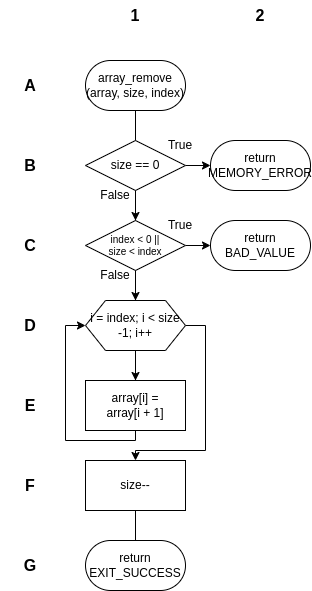

The diagram above was exported from draw.io. Its source (the exported page's mxGraphModel, read from the mxfile embedded in the PNG):
<mxGraphModel dx="1434" dy="827" grid="1" gridSize="10" guides="1" tooltips="1" connect="1" arrows="1" fold="1" page="1" pageScale="1" pageWidth="850" pageHeight="1100" math="0" shadow="0">
  <root>
    <mxCell id="0" />
    <mxCell id="1" parent="0" />
    <mxCell id="zFTRza2SnDmQn7CX1GLS-17" value="" style="endArrow=none;html=1;rounded=0;entryX=0.5;entryY=1;entryDx=0;entryDy=0;exitX=0.5;exitY=0;exitDx=0;exitDy=0;" parent="1" source="zFTRza2SnDmQn7CX1GLS-14" target="zFTRza2SnDmQn7CX1GLS-8" edge="1">
      <mxGeometry width="50" height="50" relative="1" as="geometry">
        <mxPoint x="480" y="330" as="sourcePoint" />
        <mxPoint x="530" y="280" as="targetPoint" />
      </mxGeometry>
    </mxCell>
    <mxCell id="zFTRza2SnDmQn7CX1GLS-8" value="array_remove&lt;br&gt;(array, size, index)" style="rounded=1;whiteSpace=wrap;html=1;arcSize=50;" parent="1" vertex="1">
      <mxGeometry x="375" y="80" width="100" height="50" as="geometry" />
    </mxCell>
    <mxCell id="zFTRza2SnDmQn7CX1GLS-21" style="edgeStyle=orthogonalEdgeStyle;rounded=0;orthogonalLoop=1;jettySize=auto;html=1;exitX=1;exitY=0.5;exitDx=0;exitDy=0;entryX=0;entryY=0.5;entryDx=0;entryDy=0;" parent="1" source="zFTRza2SnDmQn7CX1GLS-9" target="zFTRza2SnDmQn7CX1GLS-10" edge="1">
      <mxGeometry relative="1" as="geometry" />
    </mxCell>
    <mxCell id="zFTRza2SnDmQn7CX1GLS-24" style="edgeStyle=orthogonalEdgeStyle;rounded=0;orthogonalLoop=1;jettySize=auto;html=1;exitX=0.5;exitY=1;exitDx=0;exitDy=0;entryX=0.5;entryY=0;entryDx=0;entryDy=0;" parent="1" source="zFTRza2SnDmQn7CX1GLS-9" target="zFTRza2SnDmQn7CX1GLS-11" edge="1">
      <mxGeometry relative="1" as="geometry" />
    </mxCell>
    <mxCell id="zFTRza2SnDmQn7CX1GLS-9" value="size == 0" style="rhombus;whiteSpace=wrap;html=1;" parent="1" vertex="1">
      <mxGeometry x="375" y="160" width="100" height="50" as="geometry" />
    </mxCell>
    <mxCell id="zFTRza2SnDmQn7CX1GLS-10" value="return MEMORY_ERROR" style="rounded=1;whiteSpace=wrap;html=1;arcSize=50;" parent="1" vertex="1">
      <mxGeometry x="500" y="160" width="100" height="50" as="geometry" />
    </mxCell>
    <mxCell id="zFTRza2SnDmQn7CX1GLS-22" style="edgeStyle=orthogonalEdgeStyle;rounded=0;orthogonalLoop=1;jettySize=auto;html=1;exitX=1;exitY=0.5;exitDx=0;exitDy=0;entryX=0;entryY=0.5;entryDx=0;entryDy=0;" parent="1" source="zFTRza2SnDmQn7CX1GLS-11" target="zFTRza2SnDmQn7CX1GLS-12" edge="1">
      <mxGeometry relative="1" as="geometry" />
    </mxCell>
    <mxCell id="zFTRza2SnDmQn7CX1GLS-23" style="edgeStyle=orthogonalEdgeStyle;rounded=0;orthogonalLoop=1;jettySize=auto;html=1;exitX=0.5;exitY=1;exitDx=0;exitDy=0;entryX=0.5;entryY=0;entryDx=0;entryDy=0;" parent="1" source="zFTRza2SnDmQn7CX1GLS-11" target="zFTRza2SnDmQn7CX1GLS-13" edge="1">
      <mxGeometry relative="1" as="geometry" />
    </mxCell>
    <mxCell id="zFTRza2SnDmQn7CX1GLS-11" value="index &amp;lt; 0 || &lt;br&gt;size &amp;lt; index" style="rhombus;whiteSpace=wrap;html=1;fontSize=10;" parent="1" vertex="1">
      <mxGeometry x="375" y="240" width="100" height="50" as="geometry" />
    </mxCell>
    <mxCell id="zFTRza2SnDmQn7CX1GLS-12" value="return BAD_VALUE" style="rounded=1;whiteSpace=wrap;html=1;arcSize=50;" parent="1" vertex="1">
      <mxGeometry x="500" y="240" width="100" height="50" as="geometry" />
    </mxCell>
    <mxCell id="zFTRza2SnDmQn7CX1GLS-19" style="edgeStyle=orthogonalEdgeStyle;rounded=0;orthogonalLoop=1;jettySize=auto;html=1;exitX=1;exitY=0.5;exitDx=0;exitDy=0;entryX=0.5;entryY=0;entryDx=0;entryDy=0;" parent="1" source="zFTRza2SnDmQn7CX1GLS-13" target="zFTRza2SnDmQn7CX1GLS-15" edge="1">
      <mxGeometry relative="1" as="geometry">
        <Array as="points">
          <mxPoint x="495" y="345" />
          <mxPoint x="495" y="470" />
          <mxPoint x="425" y="470" />
        </Array>
      </mxGeometry>
    </mxCell>
    <mxCell id="zFTRza2SnDmQn7CX1GLS-28" style="edgeStyle=orthogonalEdgeStyle;rounded=0;orthogonalLoop=1;jettySize=auto;html=1;exitX=0.5;exitY=1;exitDx=0;exitDy=0;entryX=0.5;entryY=0;entryDx=0;entryDy=0;" parent="1" source="zFTRza2SnDmQn7CX1GLS-13" target="zFTRza2SnDmQn7CX1GLS-14" edge="1">
      <mxGeometry relative="1" as="geometry" />
    </mxCell>
    <mxCell id="zFTRza2SnDmQn7CX1GLS-13" value="i = index; i &amp;lt; size -1; i++" style="shape=hexagon;perimeter=hexagonPerimeter2;whiteSpace=wrap;html=1;fixedSize=1;" parent="1" vertex="1">
      <mxGeometry x="375" y="320" width="100" height="50" as="geometry" />
    </mxCell>
    <mxCell id="zFTRza2SnDmQn7CX1GLS-18" style="edgeStyle=orthogonalEdgeStyle;rounded=0;orthogonalLoop=1;jettySize=auto;html=1;exitX=0.5;exitY=1;exitDx=0;exitDy=0;entryX=0;entryY=0.5;entryDx=0;entryDy=0;" parent="1" source="zFTRza2SnDmQn7CX1GLS-14" target="zFTRza2SnDmQn7CX1GLS-13" edge="1">
      <mxGeometry relative="1" as="geometry">
        <Array as="points">
          <mxPoint x="425" y="460" />
          <mxPoint x="355" y="460" />
          <mxPoint x="355" y="345" />
        </Array>
      </mxGeometry>
    </mxCell>
    <mxCell id="zFTRza2SnDmQn7CX1GLS-14" value="array[i] = &lt;br&gt;array[i + 1]" style="rounded=0;whiteSpace=wrap;html=1;" parent="1" vertex="1">
      <mxGeometry x="375" y="400" width="100" height="50" as="geometry" />
    </mxCell>
    <mxCell id="zFTRza2SnDmQn7CX1GLS-15" value="size--" style="rounded=0;whiteSpace=wrap;html=1;" parent="1" vertex="1">
      <mxGeometry x="375" y="480" width="100" height="50" as="geometry" />
    </mxCell>
    <mxCell id="zFTRza2SnDmQn7CX1GLS-16" value="return EXIT_SUCCESS" style="rounded=1;whiteSpace=wrap;html=1;arcSize=50;" parent="1" vertex="1">
      <mxGeometry x="375" y="560" width="100" height="50" as="geometry" />
    </mxCell>
    <mxCell id="zFTRza2SnDmQn7CX1GLS-20" value="" style="endArrow=none;html=1;rounded=0;entryX=0.5;entryY=1;entryDx=0;entryDy=0;exitX=0.5;exitY=0;exitDx=0;exitDy=0;" parent="1" source="zFTRza2SnDmQn7CX1GLS-16" target="zFTRza2SnDmQn7CX1GLS-15" edge="1">
      <mxGeometry width="50" height="50" relative="1" as="geometry">
        <mxPoint x="480" y="400" as="sourcePoint" />
        <mxPoint x="530" y="350" as="targetPoint" />
      </mxGeometry>
    </mxCell>
    <mxCell id="zFTRza2SnDmQn7CX1GLS-25" value="True" style="text;html=1;strokeColor=none;fillColor=none;align=center;verticalAlign=middle;whiteSpace=wrap;rounded=0;" parent="1" vertex="1">
      <mxGeometry x="440" y="150" width="60" height="30" as="geometry" />
    </mxCell>
    <mxCell id="zFTRza2SnDmQn7CX1GLS-26" value="True" style="text;html=1;strokeColor=none;fillColor=none;align=center;verticalAlign=middle;whiteSpace=wrap;rounded=0;" parent="1" vertex="1">
      <mxGeometry x="440" y="230" width="60" height="30" as="geometry" />
    </mxCell>
    <mxCell id="zFTRza2SnDmQn7CX1GLS-30" value="False" style="text;html=1;strokeColor=none;fillColor=none;align=center;verticalAlign=middle;whiteSpace=wrap;rounded=0;" parent="1" vertex="1">
      <mxGeometry x="375" y="280" width="60" height="30" as="geometry" />
    </mxCell>
    <mxCell id="zFTRza2SnDmQn7CX1GLS-31" value="False" style="text;html=1;strokeColor=none;fillColor=none;align=center;verticalAlign=middle;whiteSpace=wrap;rounded=0;" parent="1" vertex="1">
      <mxGeometry x="375" y="200" width="60" height="30" as="geometry" />
    </mxCell>
    <mxCell id="l8PjbWMjTzUJI0BqMWTk-1" value="A" style="text;html=1;strokeColor=none;fillColor=none;align=center;verticalAlign=middle;whiteSpace=wrap;rounded=0;fontSize=16;fontStyle=1" parent="1" vertex="1">
      <mxGeometry x="290" y="90" width="60" height="30" as="geometry" />
    </mxCell>
    <mxCell id="l8PjbWMjTzUJI0BqMWTk-2" value="B" style="text;html=1;strokeColor=none;fillColor=none;align=center;verticalAlign=middle;whiteSpace=wrap;rounded=0;fontSize=16;fontStyle=1" parent="1" vertex="1">
      <mxGeometry x="290" y="170" width="60" height="30" as="geometry" />
    </mxCell>
    <mxCell id="l8PjbWMjTzUJI0BqMWTk-3" value="C" style="text;html=1;strokeColor=none;fillColor=none;align=center;verticalAlign=middle;whiteSpace=wrap;rounded=0;fontSize=16;fontStyle=1" parent="1" vertex="1">
      <mxGeometry x="290" y="250" width="60" height="30" as="geometry" />
    </mxCell>
    <mxCell id="l8PjbWMjTzUJI0BqMWTk-4" value="D" style="text;html=1;strokeColor=none;fillColor=none;align=center;verticalAlign=middle;whiteSpace=wrap;rounded=0;fontSize=16;fontStyle=1" parent="1" vertex="1">
      <mxGeometry x="290" y="330" width="60" height="30" as="geometry" />
    </mxCell>
    <mxCell id="l8PjbWMjTzUJI0BqMWTk-5" value="E" style="text;html=1;strokeColor=none;fillColor=none;align=center;verticalAlign=middle;whiteSpace=wrap;rounded=0;fontSize=16;fontStyle=1" parent="1" vertex="1">
      <mxGeometry x="290" y="410" width="60" height="30" as="geometry" />
    </mxCell>
    <mxCell id="l8PjbWMjTzUJI0BqMWTk-6" value="F" style="text;html=1;strokeColor=none;fillColor=none;align=center;verticalAlign=middle;whiteSpace=wrap;rounded=0;fontSize=16;fontStyle=1" parent="1" vertex="1">
      <mxGeometry x="290" y="490" width="60" height="30" as="geometry" />
    </mxCell>
    <mxCell id="l8PjbWMjTzUJI0BqMWTk-7" value="G" style="text;html=1;strokeColor=none;fillColor=none;align=center;verticalAlign=middle;whiteSpace=wrap;rounded=0;fontSize=16;fontStyle=1" parent="1" vertex="1">
      <mxGeometry x="290" y="570" width="60" height="30" as="geometry" />
    </mxCell>
    <mxCell id="Q_AcS4CEnMsbHiOBeK5T-1" value="1" style="text;html=1;strokeColor=none;fillColor=none;align=center;verticalAlign=middle;whiteSpace=wrap;rounded=0;fontSize=16;fontStyle=1" parent="1" vertex="1">
      <mxGeometry x="395" y="20" width="60" height="30" as="geometry" />
    </mxCell>
    <mxCell id="Q_AcS4CEnMsbHiOBeK5T-2" value="2" style="text;html=1;strokeColor=none;fillColor=none;align=center;verticalAlign=middle;whiteSpace=wrap;rounded=0;fontSize=16;fontStyle=1" parent="1" vertex="1">
      <mxGeometry x="520" y="20" width="60" height="30" as="geometry" />
    </mxCell>
  </root>
</mxGraphModel>